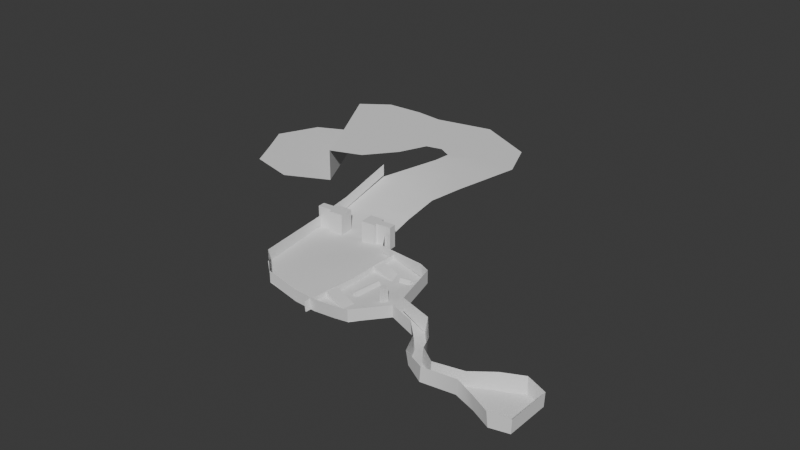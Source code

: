 # Source: to_warehouse.blend  (saved by Blender 5.0.118; exported with 4.5.12 LTS)
import bpy
from mathutils import Matrix  # noqa: F401  (used for matrix-valued properties, if any)

bpy.ops.wm.read_factory_settings(use_empty=True)
scene = bpy.context.scene
scene.name = 'Scene'

# ---- collections
col_collection = bpy.data.collections.new('Collection'); scene.collection.children.link(col_collection)

# ---- node groups
ng_smooth_by_angle = bpy.data.node_groups.new('Smooth by Angle', 'GeometryNodeTree')
_s = ng_smooth_by_angle.interface.new_socket(name='Mesh', in_out='OUTPUT', socket_type='NodeSocketGeometry')
_s = ng_smooth_by_angle.interface.new_socket(name='Mesh', in_out='INPUT', socket_type='NodeSocketGeometry')
_s = ng_smooth_by_angle.interface.new_socket(name='Angle', in_out='INPUT', socket_type='NodeSocketFloat')
_s.subtype = 'ANGLE'
_s.default_value = 0.5236
_s.min_value = 0.0
_s.max_value = 3.142
_s.description = 'Maximum face angle for smooth edges'
_s = ng_smooth_by_angle.interface.new_socket(name='Ignore Sharpness', in_out='INPUT', socket_type='NodeSocketBool')
_s.force_non_field = True
ng_smooth_by_angle.is_modifier = True
_N = ng_smooth_by_angle.nodes; _L = ng_smooth_by_angle.links
n0 = _N.new('GeometryNodeSetShadeSmooth'); n0.name = 'Set Shade Smooth'; n0.location = (120, -80)
n0.domain = 'EDGE'
n1 = _N.new('GeometryNodeSetShadeSmooth'); n1.name = 'Set Shade Smooth.001'; n1.location = (300, -80)
n2 = _N.new('NodeGroupOutput'); n2.name = 'Group Output'; n2.location = (480, -80)
n3 = _N.new('GeometryNodeInputMeshEdgeAngle'); n3.name = 'Edge Angle'; n3.location = (-440, -240)
n4 = _N.new('NodeGroupInput'); n4.name = 'Group Input'; n4.location = (-80, -80)
n5 = _N.new('GeometryNodeInputEdgeSmooth'); n5.name = 'Is Edge Smooth'; n5.location = (-260, -120)
n6 = _N.new('GeometryNodeInputShadeSmooth'); n6.name = 'Is Shade Smooth'; n6.location = (-440, -397)
n7 = _N.new('FunctionNodeCompare'); n7.name = 'Compare'; n7.location = (-260, -260)
n7.operation = 'LESS_EQUAL'
n7.inputs[6].default_value = (0.0, 0.0, 0.0, 0.0)
n7.inputs[7].default_value = (0.0, 0.0, 0.0, 0.0)
n8 = _N.new('FunctionNodeBooleanMath'); n8.name = 'Boolean Math.001'; n8.location = (-80, -260)
n9 = _N.new('NodeGroupInput'); n9.name = 'Group Input.001'; n9.location = (-440, -329)
n10 = _N.new('NodeGroupInput'); n10.name = 'Group Input.002'; n10.location = (-259, -189)
n11 = _N.new('FunctionNodeBooleanMath'); n11.name = 'Boolean Math'; n11.location = (-80, -149)
n11.operation = 'OR'
n12 = _N.new('FunctionNodeBooleanMath'); n12.name = 'Boolean Math.002'; n12.location = (-260, -380)
n12.operation = 'OR'
n13 = _N.new('NodeGroupInput'); n13.name = 'Group Input.003'; n13.location = (-440, -460)
_L.new(n3.outputs[0], n7.inputs[0])
_L.new(n1.outputs[0], n2.inputs[0])
_L.new(n9.outputs[1], n7.inputs[1])
_L.new(n7.outputs[0], n8.inputs[0])
_L.new(n4.outputs[0], n0.inputs[0])
_L.new(n0.outputs[0], n1.inputs[0])
_L.new(n8.outputs[0], n0.inputs[2])
_L.new(n10.outputs[2], n11.inputs[1])
_L.new(n5.outputs[0], n11.inputs[0])
_L.new(n11.outputs[0], n0.inputs[1])
_L.new(n13.outputs[2], n12.inputs[1])
_L.new(n6.outputs[0], n12.inputs[0])
_L.new(n12.outputs[0], n8.inputs[1])
n2.is_active_output = True

# ---- world
world_world = bpy.data.worlds.new('World'); scene.world = world_world
world_world.use_nodes = True; world_world.node_tree.nodes.clear()
_N = world_world.node_tree.nodes; _L = world_world.node_tree.links
n0 = _N.new('ShaderNodeOutputWorld'); n0.name = 'World Output'; n0.location = (200, 100)
n1 = _N.new('ShaderNodeBackground'); n1.name = 'Background'; n1.location = (-200, 100)
n1.inputs[0].default_value = (0.05088, 0.05088, 0.05088, 1.0)
_L.new(n1.outputs[0], n0.inputs[0])
n0.is_active_output = True
world_world.color = (0.05088, 0.05088, 0.05088)
world_world.sun_shadow_jitter_overblur = 0.0

# ---- meshes
me_plane = bpy.data.meshes.new('Plane')
me_plane.from_pydata([(-1.0, -1.0, 0.0), (0.2167, -1.583, 0.0), (-1.0, 1.0, 0.0), (0.2167, 1.583, 0.0), (1.296, -1.316, 0.0), (1.296, 1.316, 0.0), (-2.283, -0.6238, 0.09088), (-2.466, 0.1213, 0.09088), (-4.319, -0.8025, 0.0), (-4.213, -0.08421, 0.0), (-5.607, -0.06511, 0.0), (-5.201, 0.5085, 0.0), (-6.466, 1.486, -0.2884), (-5.79, 1.677, -0.2884), (-7.467, 2.475, -0.2884), (-7.066, 3.052, -0.2884), (-9.049, 2.874, 0.0), (-8.941, 3.569, 0.0), (-10.47, 0.9599, 0.0), (-9.814, 6.69, 0.0), (-11.51, 0.9776, -0.1646), (-10.74, 7.254, -0.1646), (-16.44, 1.254, 0.0), (-16.79, 7.388, -0.1335), (-18.34, 2.867, 0.0), (-19.2, 6.53, -0.1335), (-12.87, 1.13, -0.1876), (-15.25, 1.259, -0.1645), (-14.06, 1.223, -0.1362), (-14.95, 7.518, 0.03472), (-12.53, 7.464, 0.09716), (-13.74, 7.538, 0.1596), (-16.79, 9.191, -0.1335), (-19.2, 8.333, -0.1335), (-14.95, 9.321, -0.1335), (-18.68, 4.294, -0.05202), (-15.1, 4.417, -0.06401), (-10.14, 3.796, 0.0), (-16.63, 4.505, -0.07076), (-11.14, 3.984, -0.1646), (-12.7, 4.278, -0.2093), (-13.9, 4.347, -0.1524), (-16.79, 11.19, 0.4623), (-19.2, 10.33, 0.1744), (-14.95, 11.32, 0.4623), (-16.69, 13.55, 1.437), (-18.74, 13.46, 1.437), (-14.25, 12.7, 1.437), (-14.94, 15.6, 2.135), (-16.85, 16.37, 2.135), (-13.08, 13.81, 2.135), (-14.86, 18.26, 2.135), (-16.77, 17.51, 2.135), (-12.28, 18.25, 2.135), (-17.42, 20.02, 2.135), (-17.63, 17.98, 2.135), (-17.2, 22.73, 2.135), (-13.37, 20.88, 2.135), (-16.14, 19.14, 2.135), (-17.2, 17.74, 2.135), (-19.65, 19.54, 2.135), (-18.7, 17.72, 2.135), (-20.97, 21.92, 2.135), (-20.89, 18.59, 2.135), (-19.47, 15.87, 2.135), (-22.85, 22.12, 2.135), (-22.82, 17.44, 2.135), (-21.0, 13.94, 2.135), (-25.35, 22.0, 2.135), (-24.8, 16.44, 2.135), (-23.1, 13.17, 2.135), (-27.17, 20.69, 2.135), (-24.8, 16.44, 0.02817), (-23.1, 13.17, 0.02817), (-27.17, 20.69, 0.02817), (-20.3, 20.72, 2.135), (-23.96, 19.49, 2.135), (-25.99, 18.57, 0.02817), (-21.79, 20.22, 2.135), (-26.1, 18.77, 2.135), (-27.7, 15.03, 0.02817), (-26.0, 11.77, 0.02817), (-30.06, 19.29, 0.02817), (-28.88, 17.17, 0.02817), (-30.06, 14.3, 0.02817), (-29.15, 12.56, 0.02817), (-31.32, 16.57, 0.02817), (-30.69, 15.44, 0.02817)], [], [(0, 1, 3, 2), (3, 1, 4, 5), (0, 2, 7, 6), (6, 7, 9, 8), (8, 9, 11, 10), (10, 11, 13, 12), (12, 13, 15, 14), (14, 15, 17, 16), (16, 17, 37, 18), (18, 37, 39, 20), (22, 38, 35, 24), (29, 36, 41, 31), (31, 41, 40, 30), (27, 36, 38, 22), (20, 39, 40, 26), (23, 29, 34, 32), (25, 23, 32, 33), (29, 31, 34), (32, 34, 44, 42), (40, 41, 28, 26), (37, 17, 19), (38, 36, 29, 23), (39, 37, 19, 21), (40, 39, 21, 30), (35, 38, 23, 25), (41, 36, 27, 28), (33, 32, 42, 43), (42, 44, 47, 45), (43, 42, 45, 46), (45, 47, 50, 48), (46, 45, 48, 49), (48, 50, 53, 51), (49, 48, 51, 52), (58, 57, 56, 54), (59, 58, 54, 55), (52, 51, 58, 59), (51, 53, 57, 58), (54, 75, 60), (55, 54, 60, 61), (60, 75, 78, 63), (61, 60, 63, 64), (63, 78, 76, 66), (64, 63, 66, 67), (66, 76, 79, 69), (67, 66, 69, 70), (69, 79, 77, 72), (70, 69, 72, 73), (77, 79, 71, 74), (76, 78, 65, 68), (75, 54, 56, 62), (79, 76, 68, 71), (78, 75, 62, 65), (77, 74, 82, 83), (72, 77, 83, 80), (73, 72, 80, 81), (83, 82, 86, 87), (80, 83, 87, 84), (81, 80, 84, 85)])
me_plane.polygons.foreach_set('use_smooth', [True] * 58)
_uv = me_plane.uv_layers.new(name='UVMap')
_uv.uv.foreach_set('vector', [0.0, 0.0, 1.0, 0.0, 1.0, 1.0, 0.0, 1.0, 1.0, 1.0, 1.0, 0.0, 1.0, 0.0, 1.0, 1.0, 0.0, 0.0, 0.0, 1.0, 0.0, 1.0, 0.0, 0.0, 0.0, 0.0, 0.0, 1.0, 0.0, 1.0, 0.0, 0.0, 0.0, 0.0, 0.0, 1.0, 0.0, 1.0, 0.0, 0.0, 0.0, 0.0, 0.0, 1.0, 0.0, 1.0, 0.0, 0.0, 0.0, 0.0, 0.0, 1.0, 0.0, 1.0, 0.0, 0.0, 0.0, 0.0, 0.0, 1.0, 0.0, 1.0, 0.0, 0.0, 0.0, 0.0, 0.0, 1.0, 0.0, 0.4949, 0.0, 0.0, 0.0, 0.0, 0.0, 0.4949, 0.0, 0.4789, 0.0, 0.0, 0.0, 0.0, 0.0, 0.53, 0.0, 0.3897, 0.0, 0.0, 0.0, 1.0, 0.0, 0.5045, 0.0, 0.4859, 0.0, 0.9822, 0.0, 0.9822, 0.0, 0.4859, 0.0, 0.4969, 0.0, 1.0, 0.0, 0.0, 0.0, 0.5045, 0.0, 0.53, 0.0, 0.0, 0.0, 0.0, 0.0, 0.4789, 0.0, 0.4969, 0.0, 0.0, 0.0, 1.0, 0.0, 1.0, 0.0, 1.0, 0.0, 1.0, 0.0, 1.0, 0.0, 1.0, 0.0, 1.0, 0.0, 1.0, 0.0, 1.0, 0.0, 0.9822, 0.0, 1.0, 0.0, 1.0, 0.0, 1.0, 0.0, 1.0, 0.0, 1.0, 0.0, 0.4969, 0.0, 0.4859, 0.0, 0.0, 0.0, 0.0, 0.0, 0.4949, 0.0, 1.0, 0.0, 1.0, 0.0, 0.53, 0.0, 0.5045, 0.0, 1.0, 0.0, 1.0, 0.0, 0.4789, 0.0, 0.4949, 0.0, 1.0, 0.0, 1.0, 0.0, 0.4969, 0.0, 0.4789, 0.0, 1.0, 0.0, 1.0, 0.0, 0.3897, 0.0, 0.53, 0.0, 1.0, 0.0, 1.0, 0.0, 0.4859, 0.0, 0.5045, 0.0, 0.0, 0.0, 0.0, 0.0, 1.0, 0.0, 1.0, 0.0, 1.0, 0.0, 1.0, 0.0, 1.0, 0.0, 1.0, 0.0, 1.0, 0.0, 1.0, 0.0, 1.0, 0.0, 1.0, 0.0, 1.0, 0.0, 1.0, 0.0, 1.0, 0.0, 1.0, 0.0, 1.0, 0.0, 1.0, 0.0, 1.0, 0.0, 1.0, 0.0, 1.0, 0.0, 1.0, 0.0, 1.0, 0.0, 1.0, 0.0, 1.0, 0.0, 1.0, 0.0, 1.0, 0.0, 1.0, 0.0, 1.0, 0.0, 1.0, 0.0, 1.0, 0.0, 1.0, 0.0, 1.0, 0.0, 1.0, 0.0, 1.0, 0.0, 1.0, 0.0, 1.0, 0.0, 1.0, 0.0, 1.0, 0.0, 1.0, 0.0, 1.0, 0.0, 1.0, 0.0, 1.0, 0.0, 1.0, 0.0, 1.0, 0.0, 1.0, 0.0, 1.0, 0.0, 1.0, 0.0, 1.0, 0.0, 1.0, 0.0, 1.0, 0.0, 1.0, 0.0, 1.0, 0.0, 1.0, 0.0, 1.0, 0.0, 1.0, 0.0, 1.0, 0.0, 1.0, 0.0, 1.0, 0.0, 1.0, 0.0, 1.0, 0.0, 1.0, 0.0, 1.0, 0.0, 1.0, 0.0, 1.0, 0.0, 1.0, 0.0, 1.0, 0.0, 1.0, 0.0, 1.0, 0.0, 1.0, 0.0, 1.0, 0.0, 1.0, 0.0, 1.0, 0.0, 1.0, 0.0, 1.0, 0.0, 1.0, 0.0, 1.0, 0.0, 1.0, 0.0, 1.0, 0.0, 1.0, 0.0, 1.0, 0.0, 1.0, 0.0, 1.0, 0.0, 1.0, 0.0, 1.0, 0.0, 1.0, 0.0, 1.0, 0.0, 1.0, 0.0, 1.0, 0.0, 1.0, 0.0, 1.0, 0.0, 1.0, 0.0, 1.0, 0.0, 1.0, 0.0, 1.0, 0.0, 1.0, 0.0, 1.0, 0.0, 1.0, 0.0, 1.0, 0.0, 1.0, 0.0, 1.0, 0.0, 1.0, 0.0, 1.0, 0.0, 1.0, 0.0, 1.0, 0.0, 1.0, 0.0, 1.0, 0.0, 1.0, 0.0, 1.0, 0.0, 1.0, 0.0, 1.0, 0.0, 1.0, 0.0, 1.0, 0.0, 1.0, 0.0, 1.0, 0.0, 1.0, 0.0, 1.0, 0.0, 1.0, 0.0, 1.0, 0.0, 1.0, 0.0, 1.0, 0.0, 1.0, 0.0, 1.0, 0.0, 1.0, 0.0, 1.0, 0.0, 1.0, 0.0, 1.0, 0.0, 1.0, 0.0, 1.0])
me_plane.update()
me_plane_001 = bpy.data.meshes.new('Plane.001')
me_plane_001.from_pydata([(-1.0, -1.0, 0.0), (0.2167, -1.583, 0.0), (-1.0, 1.0, 0.0), (0.2167, 1.583, 0.0), (1.296, -1.316, 0.0), (1.296, 1.316, 0.0), (-2.283, -0.6238, 0.09088), (-2.466, 0.1213, 0.09088), (-4.319, -0.8025, 0.0), (-4.213, -0.08421, 0.0), (-5.607, -0.06511, 0.0), (-5.201, 0.5085, 0.0), (-6.466, 1.486, -0.2884), (-5.79, 1.677, -0.2884), (-7.467, 2.475, -0.2884), (-7.066, 3.052, -0.2884), (-9.006, 2.809, 0.0), (-8.961, 3.628, 0.0), (-1.115, -0.9859, 0.8506), (0.1104, -1.573, 0.8506), (-1.153, 1.185, 0.9031), (0.07164, 1.772, 0.9031), (1.333, -1.327, 0.829), (1.333, 1.322, 0.829), (-2.27, -0.5359, 0.9205), (-2.367, 0.2249, 0.9205), (-4.32, -0.7158, 0.829), (-4.2, -0.05199, 0.829), (-5.731, -0.09887, 0.829), (-5.242, 0.6516, 0.829), (-6.596, 1.536, 0.5387), (-5.835, 1.828, 0.5387), (-7.603, 2.532, 0.5387), (-7.085, 3.316, 0.5387), (-9.006, 2.809, 0.745), (-8.961, 3.628, 0.829), (-9.811, 6.719, 0.0), (-9.811, 6.719, 0.829), (-10.76, 7.285, -0.1852), (-10.76, 7.285, 0.6439), (-13.78, 7.569, -0.2028), (-13.78, 7.569, 0.6263), (-15.0, 9.33, -0.135), (-15.0, 9.33, 0.6941), (-10.5, 0.9617, 0.0), (-10.5, 0.9617, 0.745), (-11.61, 0.9617, -0.1578), (-11.61, 0.9617, 0.5872), (-13.11, 1.154, -0.4464), (-13.11, 1.154, 0.2986), (-14.55, 1.243, -0.4464), (-14.55, 1.243, 0.2986), (-16.51, 1.272, 0.0), (-16.51, 1.272, 0.745), (-18.32, 2.912, 0.0), (-18.32, 2.912, 0.745), (-19.22, 7.895, -0.1758), (-19.22, 7.895, 0.5692), (-19.19, 10.45, 0.2426), (-19.19, 10.45, 0.9876), (-18.79, 13.54, 1.498), (-18.79, 13.54, 2.243)], [], [(12, 14, 32, 30), (4, 1, 19, 22), (15, 13, 31, 33), (8, 10, 28, 26), (11, 9, 27, 29), (0, 6, 24, 18), (14, 16, 34, 32), (1, 0, 18, 19), (7, 2, 20, 25), (17, 15, 33, 35), (10, 12, 30, 28), (2, 3, 21, 20), (13, 11, 29, 31), (6, 8, 26, 24), (5, 4, 22, 23), (9, 7, 25, 27), (3, 5, 23, 21), (17, 35, 37, 36), (36, 37, 39, 38), (38, 39, 41, 40), (40, 41, 43, 42), (34, 16, 44, 45), (45, 44, 46, 47), (47, 46, 48, 49), (49, 48, 50, 51), (51, 50, 52, 53), (53, 52, 54, 55), (55, 54, 56, 57), (57, 56, 58, 59), (59, 58, 60, 61)])
me_plane_001.polygons.foreach_set('use_smooth', [True] * 30)
_uv = me_plane_001.uv_layers.new(name='UVMap')
_uv.uv.foreach_set('vector', [0.0, 0.0, 0.0, 0.0, 0.0, 0.0, 0.0, 0.0, 1.0, 0.0, 1.0, 0.0, 1.0, 0.0, 1.0, 0.0, 0.0, 1.0, 0.0, 1.0, 0.0, 1.0, 0.0, 1.0, 0.0, 0.0, 0.0, 0.0, 0.0, 0.0, 0.0, 0.0, 0.0, 1.0, 0.0, 1.0, 0.0, 1.0, 0.0, 1.0, 0.0, 0.0, 0.0, 0.0, 0.0, 0.0, 0.0, 0.0, 0.0, 0.0, 0.0, 0.0, 0.0, 0.0, 0.0, 0.0, 1.0, 0.0, 0.0, 0.0, 0.0, 0.0, 1.0, 0.0, 0.0, 1.0, 0.0, 1.0, 0.0, 1.0, 0.0, 1.0, 0.0, 1.0, 0.0, 1.0, 0.0, 1.0, 0.0, 1.0, 0.0, 0.0, 0.0, 0.0, 0.0, 0.0, 0.0, 0.0, 0.0, 1.0, 1.0, 1.0, 1.0, 1.0, 0.0, 1.0, 0.0, 1.0, 0.0, 1.0, 0.0, 1.0, 0.0, 1.0, 0.0, 0.0, 0.0, 0.0, 0.0, 0.0, 0.0, 0.0, 1.0, 1.0, 1.0, 0.0, 1.0, 0.0, 1.0, 1.0, 0.0, 1.0, 0.0, 1.0, 0.0, 1.0, 0.0, 1.0, 1.0, 1.0, 1.0, 1.0, 1.0, 1.0, 1.0, 1.0, 0.0, 1.0, 0.0, 1.0, 0.0, 1.0, 0.0, 1.0, 0.0, 1.0, 0.0, 1.0, 0.0, 1.0, 0.0, 1.0, 0.0, 1.0, 0.0, 1.0, 0.0, 1.0, 0.0, 1.0, 0.0, 1.0, 0.0, 1.0, 0.0, 1.0, 0.0, 1.0, 0.0, 0.0, 0.0, 0.0, 0.0, 0.0, 0.0, 0.0, 0.0, 0.0, 0.0, 0.0, 0.0, 0.0, 0.0, 0.0, 0.0, 0.0, 0.0, 0.0, 0.0, 0.0, 0.0, 0.0, 0.0, 0.0, 0.0, 0.0, 0.0, 0.0, 0.0, 0.0, 0.0, 0.0, 0.0, 0.0, 0.0, 0.0, 0.0, 0.0, 0.0, 0.0, 0.0, 0.0, 0.0, 0.0, 0.0, 0.0, 0.0, 0.0, 0.0, 0.0, 0.0, 0.0, 0.0, 0.0, 0.0, 0.0, 0.0, 0.0, 0.0, 0.0, 0.0, 0.0, 0.0, 0.0, 0.0, 0.0, 0.0, 0.0, 0.0, 0.0])
me_plane_001.update()
me_plane_002 = bpy.data.meshes.new('Plane.002')
me_plane_002.from_pydata([(-0.4428, -1.0, 0.004204), (1.973, -1.0, -5.083e-09), (-1.763, 0.9051, 0.009749), (0.653, 0.9054, 0.005545), (-1.416, 0.4997, 0.004204), (-0.6225, -0.000308, 0.004204), (-0.6366, -0.5003, 0.004204), (1.78, -0.5, -4.071e-09), (1.794, -2.43e-10, -4.145e-09), (1.0, 0.5, 0.0), (-0.6664, -0.5016, -0.01008), (-0.4727, -1.002, -0.01008), (1.944, -1.001, -0.01429), (0.9701, 0.4987, -0.01429), (0.6231, 0.9041, -0.008743), (-1.793, 0.9038, -0.004539), (-1.446, 0.4984, -0.01008), (-0.6524, -0.001599, -0.01008), (1.75, -0.5013, -0.01429), (1.764, -0.001291, -0.01429)], [], [(4, 9, 3, 2), (0, 1, 7, 6), (6, 7, 8, 5), (5, 8, 9, 4), (16, 15, 14, 13), (11, 10, 18, 12), (10, 17, 19, 18), (17, 16, 13, 19), (5, 17, 10, 6), (3, 14, 15, 2), (6, 10, 11, 0), (1, 12, 18, 7), (2, 15, 16, 4), (0, 11, 12, 1), (7, 18, 19, 8), (4, 16, 17, 5), (9, 13, 14, 3), (8, 19, 13, 9)])
_uv = me_plane_002.uv_layers.new(name='UVMap')
_uv.uv.foreach_set('vector', [0.0, 0.75, 1.0, 0.75, 1.0, 1.0, 0.0, 1.0, 0.0, 0.0, 1.0, 0.0, 1.0, 0.25, 0.0, 0.25, 0.0, 0.25, 1.0, 0.25, 1.0, 0.5, 0.0, 0.5, 0.0, 0.5, 1.0, 0.5, 1.0, 0.75, 0.0, 0.75, 0.0, 0.75, 0.0, 1.0, 1.0, 1.0, 1.0, 0.75, 0.0, 0.0, 0.0, 0.25, 1.0, 0.25, 1.0, 0.0, 0.0, 0.25, 0.0, 0.5, 1.0, 0.5, 1.0, 0.25, 0.0, 0.5, 0.0, 0.75, 1.0, 0.75, 1.0, 0.5, 0.0, 0.5, 0.0, 0.5, 0.0, 0.25, 0.0, 0.25, 1.0, 1.0, 1.0, 1.0, 0.0, 1.0, 0.0, 1.0, 0.0, 0.25, 0.0, 0.25, 0.0, 0.0, 0.0, 0.0, 1.0, 0.0, 1.0, 0.0, 1.0, 0.25, 1.0, 0.25, 0.0, 1.0, 0.0, 1.0, 0.0, 0.75, 0.0, 0.75, 0.0, 0.0, 0.0, 0.0, 1.0, 0.0, 1.0, 0.0, 1.0, 0.25, 1.0, 0.25, 1.0, 0.5, 1.0, 0.5, 0.0, 0.75, 0.0, 0.75, 0.0, 0.5, 0.0, 0.5, 1.0, 0.75, 1.0, 0.75, 1.0, 1.0, 1.0, 1.0, 1.0, 0.5, 1.0, 0.5, 1.0, 0.75, 1.0, 0.75])
me_plane_002.update()
me_cube = bpy.data.meshes.new('Cube')
me_cube.from_pydata([(-1.0, -1.0, -1.0), (-1.0, -1.0, 1.0), (-1.0, 1.0, -1.0), (-1.0, 1.0, 1.0), (1.0, -1.0, -1.0), (3.646, -0.9787, 3.351), (1.0, 1.0, -1.0), (3.646, 1.021, 3.351)], [], [(0, 1, 3, 2), (2, 3, 7, 6), (6, 7, 5, 4), (4, 5, 1, 0), (2, 6, 4, 0), (7, 3, 1, 5)])
_uv = me_cube.uv_layers.new(name='UVMap')
_uv.uv.foreach_set('vector', [0.375, 0.0, 0.625, 0.0, 0.625, 0.25, 0.375, 0.25, 0.375, 0.25, 0.625, 0.25, 0.625, 0.5, 0.375, 0.5, 0.375, 0.5, 0.625, 0.5, 0.625, 0.75, 0.375, 0.75, 0.375, 0.75, 0.625, 0.75, 0.625, 1.0, 0.375, 1.0, 0.125, 0.5, 0.375, 0.5, 0.375, 0.75, 0.125, 0.75, 0.625, 0.5, 0.875, 0.5, 0.875, 0.75, 0.625, 0.75])
me_cube.update()
me_cube_001 = bpy.data.meshes.new('Cube.001')
me_cube_001.from_pydata([(-1.0, -1.0, -1.0), (-1.0, -1.0, 1.0), (-1.0, 1.0, -1.0), (-1.0, 1.0, 1.0), (1.0, -1.0, -1.0), (3.032, -0.8124, 2.122), (1.0, 1.0, -1.0), (3.032, 1.188, 2.122)], [], [(0, 1, 3, 2), (2, 3, 7, 6), (6, 7, 5, 4), (4, 5, 1, 0), (2, 6, 4, 0), (7, 3, 1, 5)])
_uv = me_cube_001.uv_layers.new(name='UVMap')
_uv.uv.foreach_set('vector', [0.375, 0.0, 0.625, 0.0, 0.625, 0.25, 0.375, 0.25, 0.375, 0.25, 0.625, 0.25, 0.625, 0.5, 0.375, 0.5, 0.375, 0.5, 0.625, 0.5, 0.625, 0.75, 0.375, 0.75, 0.375, 0.75, 0.625, 0.75, 0.625, 1.0, 0.375, 1.0, 0.125, 0.5, 0.375, 0.5, 0.375, 0.75, 0.125, 0.75, 0.625, 0.5, 0.875, 0.5, 0.875, 0.75, 0.625, 0.75])
me_cube_001.update()
me_cube_002 = bpy.data.meshes.new('Cube.002')
me_cube_002.from_pydata([(-0.5977, -3.613, 0.06991), (-0.5977, 3.539, 0.06991), (0.7222, -3.576, -0.02638), (0.7222, 3.576, -0.02638), (-0.1731, -3.576, 0.9739), (-0.4669, -3.576, 0.68), (-0.4669, 3.576, 0.68), (-0.1731, 3.576, 0.9739), (0.4669, -3.576, 0.68), (0.1731, -3.576, 0.9739), (0.1731, 3.576, 0.9739), (0.4669, 3.576, 0.68)], [], [(4, 7, 6, 5), (10, 9, 8, 11), (2, 8, 9, 4, 5, 0), (0, 5, 6, 1), (10, 7, 4, 9), (1, 6, 7, 10, 11, 3), (3, 11, 8, 2)])
_uv = me_cube_002.uv_layers.new(name='UVMap')
_uv.uv.foreach_set('vector', [0.625, 0.0, 0.625, 0.2893, 0.5873, 0.25, 0.5873, 0.0, 0.6774, 0.4738, 0.6774, 0.7762, 0.5873, 0.75, 0.5873, 0.5, 0.375, 0.75, 0.5873, 0.75, 0.6774, 0.7762, 0.625, 0.9213, 0.5873, 1.0, 0.375, 1.0, 0.375, 0.0, 0.5873, 0.0, 0.5873, 0.25, 0.375, 0.25, 0.6774, 0.4738, 0.7963, 0.5, 0.7963, 0.75, 0.6774, 0.7762, 0.375, 0.25, 0.5873, 0.25, 0.625, 0.2893, 0.6774, 0.4738, 0.5873, 0.5, 0.375, 0.5, 0.375, 0.5, 0.5873, 0.5, 0.5873, 0.75, 0.375, 0.75])
me_cube_002.update()
me_cube_003 = bpy.data.meshes.new('Cube.003')
me_cube_003.from_pydata([(-0.7191, -1.479, 0.3762), (-0.7191, 1.441, 0.3762), (0.5052, -1.464, -0.1263), (0.5052, 1.456, -0.1263), (-0.03417, -1.464, 1.103), (-0.4049, -1.464, 0.9153), (-0.4049, 1.456, 0.9153), (-0.03417, 1.456, 1.103), (0.4826, -1.464, 0.6245), (0.2949, -1.464, 0.9952), (0.2949, 1.456, 0.9952), (0.4826, 1.456, 0.6245)], [], [(4, 7, 6, 5), (10, 9, 8, 11), (2, 8, 9, 4, 5, 0), (0, 5, 6, 1), (10, 7, 4, 9), (1, 6, 7, 10, 11, 3), (3, 11, 8, 2)])
_uv = me_cube_003.uv_layers.new(name='UVMap')
_uv.uv.foreach_set('vector', [0.625, 0.0, 0.625, 0.2893, 0.5873, 0.25, 0.5873, 0.0, 0.6774, 0.4738, 0.6774, 0.7762, 0.5873, 0.75, 0.5873, 0.5, 0.375, 0.75, 0.5873, 0.75, 0.6774, 0.7762, 0.625, 0.9213, 0.5873, 1.0, 0.375, 1.0, 0.375, 0.0, 0.5873, 0.0, 0.5873, 0.25, 0.375, 0.25, 0.6774, 0.4738, 0.7963, 0.5, 0.7963, 0.75, 0.6774, 0.7762, 0.375, 0.25, 0.5873, 0.25, 0.625, 0.2893, 0.6774, 0.4738, 0.5873, 0.5, 0.375, 0.5, 0.375, 0.5, 0.5873, 0.5, 0.5873, 0.75, 0.375, 0.75])
me_cube_003.update()
me_cube_004 = bpy.data.meshes.new('Cube.004')
me_cube_004.from_pydata([(-1.0, -1.0, -1.0), (-1.0, -1.0, 1.0), (-1.0, 1.0, -1.0), (-1.0, 1.0, 1.0), (1.0, -1.0, -1.0), (1.0, -1.0, 1.0), (1.0, 1.0, -1.0), (1.0, 1.0, 1.0)], [], [(0, 1, 3, 2), (2, 3, 7, 6), (6, 7, 5, 4), (4, 5, 1, 0), (2, 6, 4, 0), (7, 3, 1, 5)])
_uv = me_cube_004.uv_layers.new(name='UVMap')
_uv.uv.foreach_set('vector', [0.375, 0.0, 0.625, 0.0, 0.625, 0.25, 0.375, 0.25, 0.375, 0.25, 0.625, 0.25, 0.625, 0.5, 0.375, 0.5, 0.375, 0.5, 0.625, 0.5, 0.625, 0.75, 0.375, 0.75, 0.375, 0.75, 0.625, 0.75, 0.625, 1.0, 0.375, 1.0, 0.125, 0.5, 0.375, 0.5, 0.375, 0.75, 0.125, 0.75, 0.625, 0.5, 0.875, 0.5, 0.875, 0.75, 0.625, 0.75])
me_cube_004.update()
me_plane_003 = bpy.data.meshes.new('Plane.003')
me_plane_003.from_pydata([(-1.0, -1.0, 0.0), (1.0, -1.0, 0.0), (-1.0, 1.0, 0.0), (1.0, 1.0, 0.0), (-1.0, 0.5308, 0.0), (-1.0, -0.5308, 0.0), (1.0, -0.5308, 0.0), (1.0, 0.5308, 0.0), (-3.063, 0.5308, 0.0), (-3.063, -0.5308, 0.0), (6.102, 1.102, -2.98e-08), (4.102, 1.102, -2.98e-08), (6.102, -0.8978, -2.98e-08), (4.102, -0.8978, -2.98e-08), (6.102, -0.4285, -2.98e-08), (6.102, 0.633, -2.98e-08), (4.102, 0.633, -2.98e-08), (4.102, -0.4285, -2.98e-08), (8.164, -0.4285, -2.98e-08), (8.164, 0.633, -2.98e-08), (-1.0, -0.5308, 3.059), (-1.0, -1.0, 3.059), (1.0, -1.0, 3.059), (1.0, 0.5308, 3.059), (1.0, 1.0, 3.059), (-1.0, 1.0, 3.059), (-1.0, 0.5308, 3.059), (1.0, -0.5308, 3.059), (-3.063, 0.5308, 3.059), (-3.063, -0.5308, 3.059), (6.102, 0.633, 3.059), (6.102, 1.102, 3.059), (4.102, 1.102, 3.059), (4.102, -0.4285, 3.059), (4.102, -0.8978, 3.059), (6.102, -0.8978, 3.059), (6.102, -0.4285, 3.059), (4.102, 0.633, 3.059), (8.164, -0.4285, 3.059), (8.164, 0.633, 3.059)], [], [(4, 2, 3, 7), (0, 5, 6, 1), (5, 4, 7, 6), (5, 9, 8, 4), (14, 12, 13, 17), (10, 15, 16, 11), (15, 14, 17, 16), (15, 19, 18, 14), (26, 23, 24, 25), (21, 22, 27, 20), (20, 27, 23, 26), (20, 26, 28, 29), (36, 33, 34, 35), (31, 32, 37, 30), (30, 37, 33, 36), (30, 36, 38, 39), (10, 11, 32, 31), (6, 7, 23, 27), (5, 0, 21, 20), (17, 13, 34, 33), (18, 19, 39, 38), (0, 1, 22, 21), (13, 12, 35, 34), (19, 15, 30, 39), (7, 3, 24, 23), (12, 14, 36, 35), (8, 9, 29, 28), (14, 18, 38, 36), (3, 2, 25, 24), (9, 5, 20, 29), (2, 4, 26, 25), (11, 16, 37, 32), (4, 8, 28, 26), (16, 17, 33, 37), (15, 10, 31, 30), (1, 6, 27, 22)])
_uv = me_plane_003.uv_layers.new(name='UVMap')
_uv.uv.foreach_set('vector', [0.0, 0.6667, 0.0, 1.0, 1.0, 1.0, 1.0, 0.6667, 0.0, 0.0, 0.0, 0.3333, 1.0, 0.3333, 1.0, 0.0, 0.0, 0.3333, 0.0, 0.6667, 1.0, 0.6667, 1.0, 0.3333, 0.0, 0.3333, 0.0, 0.3333, 0.0, 0.6667, 0.0, 0.6667, 0.0, 0.6667, 0.0, 1.0, 1.0, 1.0, 1.0, 0.6667, 0.0, 0.0, 0.0, 0.3333, 1.0, 0.3333, 1.0, 0.0, 0.0, 0.3333, 0.0, 0.6667, 1.0, 0.6667, 1.0, 0.3333, 0.0, 0.3333, 0.0, 0.3333, 0.0, 0.6667, 0.0, 0.6667, 0.0, 0.6667, 1.0, 0.6667, 1.0, 1.0, 0.0, 1.0, 0.0, 0.0, 1.0, 0.0, 1.0, 0.3333, 0.0, 0.3333, 0.0, 0.3333, 1.0, 0.3333, 1.0, 0.6667, 0.0, 0.6667, 0.0, 0.3333, 0.0, 0.6667, 0.0, 0.6667, 0.0, 0.3333, 0.0, 0.6667, 1.0, 0.6667, 1.0, 1.0, 0.0, 1.0, 0.0, 0.0, 1.0, 0.0, 1.0, 0.3333, 0.0, 0.3333, 0.0, 0.3333, 1.0, 0.3333, 1.0, 0.6667, 0.0, 0.6667, 0.0, 0.3333, 0.0, 0.6667, 0.0, 0.6667, 0.0, 0.3333, 0.0, 0.0, 1.0, 0.0, 1.0, 0.0, 0.0, 0.0, 1.0, 0.3333, 1.0, 0.6667, 1.0, 0.6667, 1.0, 0.3333, 0.0, 0.3333, 0.0, 0.0, 0.0, 0.0, 0.0, 0.3333, 1.0, 0.6667, 1.0, 1.0, 1.0, 1.0, 1.0, 0.6667, 0.0, 0.6667, 0.0, 0.3333, 0.0, 0.3333, 0.0, 0.6667, 0.0, 0.0, 1.0, 0.0, 1.0, 0.0, 0.0, 0.0, 1.0, 1.0, 0.0, 1.0, 0.0, 1.0, 1.0, 1.0, 0.0, 0.3333, 0.0, 0.3333, 0.0, 0.3333, 0.0, 0.3333, 1.0, 0.6667, 1.0, 1.0, 1.0, 1.0, 1.0, 0.6667, 0.0, 1.0, 0.0, 0.6667, 0.0, 0.6667, 0.0, 1.0, 0.0, 0.6667, 0.0, 0.3333, 0.0, 0.3333, 0.0, 0.6667, 0.0, 0.6667, 0.0, 0.6667, 0.0, 0.6667, 0.0, 0.6667, 1.0, 1.0, 0.0, 1.0, 0.0, 1.0, 1.0, 1.0, 0.0, 0.3333, 0.0, 0.3333, 0.0, 0.3333, 0.0, 0.3333, 0.0, 1.0, 0.0, 0.6667, 0.0, 0.6667, 0.0, 1.0, 1.0, 0.0, 1.0, 0.3333, 1.0, 0.3333, 1.0, 0.0, 0.0, 0.6667, 0.0, 0.6667, 0.0, 0.6667, 0.0, 0.6667, 1.0, 0.3333, 1.0, 0.6667, 1.0, 0.6667, 1.0, 0.3333, 0.0, 0.3333, 0.0, 0.0, 0.0, 0.0, 0.0, 0.3333, 1.0, 0.0, 1.0, 0.3333, 1.0, 0.3333, 1.0, 0.0])
me_plane_003.update()

# ---- objects
ob_plane__col = bpy.data.objects.new('Plane -col', me_plane)
ob_plane001__colonly = bpy.data.objects.new('Plane001 -colonly', me_plane_001)
ob_hek__col = bpy.data.objects.new('hek -col', me_plane_002)
ob_ramp2__col = bpy.data.objects.new('ramp2 -col', me_cube)
ob_ramp1__col = bpy.data.objects.new('ramp1 -col', me_cube_001)
ob_cover1__col = bpy.data.objects.new('cover1 -col', me_cube_002)
ob_cover2__col = bpy.data.objects.new('cover2 -col', me_cube_003)
ob_playercover1__col = bpy.data.objects.new('playercover1 -col', me_cube_004)
ob_walls1__col = bpy.data.objects.new('walls1 -col', me_plane_003)

# ---- transforms, parenting, visibility, modifiers, constraints
ob_plane__col.location = (0.0, 0.0, 0.0)
ob_plane__col.scale = (4.079, 4.079, 4.079)
_m = ob_plane__col.modifiers.new('EdgeSplit', 'EDGE_SPLIT')
_m = ob_plane__col.modifiers.new('Smooth by Angle', 'NODES')
_m.node_group = ng_smooth_by_angle
_gi = [s.identifier for s in ng_smooth_by_angle.interface.items_tree if s.item_type == 'SOCKET' and s.in_out == 'INPUT']
_m[_gi[1]] = 0.8971  # Angle
_m.use_pin_to_last = True
_m.show_group_selector = False
ob_plane001__colonly.location = (0.0, 0.0, 0.0)
ob_plane001__colonly.scale = (4.079, 4.079, 4.079)
_m = ob_plane001__colonly.modifiers.new('EdgeSplit', 'EDGE_SPLIT')
_m = ob_plane001__colonly.modifiers.new('Smooth by Angle', 'NODES')
_m.node_group = ng_smooth_by_angle
_m.use_pin_to_last = True
_m.show_group_selector = False
ob_hek__col.location = (-53.54, 17.77, 0.0)
ob_hek__col.rotation_euler = (-0.07313, 1.426, -0.1615)
ob_hek__col.scale = (1.0, 14.43, 14.43)
ob_ramp2__col.location = (-54.06, 11.04, -1.46)
ob_ramp2__col.rotation_euler = (-0.01225, 0.6685, -0.2312)
ob_ramp2__col.scale = (1.509, 1.509, 1.509)
ob_ramp1__col.location = (-52.78, 25.56, -0.9143)
ob_ramp1__col.rotation_euler = (0.0334, 0.5868, -0.06464)
ob_ramp1__col.scale = (1.509, 1.509, 1.509)
ob_cover1__col.location = (-49.42, 17.57, -0.8622)
ob_cover1__col.rotation_euler = (-0.01406, -0.1123, -0.09009)
ob_cover2__col.location = (-44.55, 25.21, -0.7128)
ob_cover2__col.rotation_euler = (0.03685, -0.3163, -1.484)
ob_playercover1__col.location = (-42.88, 15.72, 0.0)
ob_playercover1__col.rotation_euler = (0.0, -0.0, -0.1177)
ob_playercover1__col.scale = (0.6525, 0.6525, 3.38)
ob_walls1__col.location = (-73.18, 34.79, -0.8904)
ob_walls1__col.rotation_euler = (0.0, -0.0, 0.08862)
ob_walls1__col.scale = (1.891, 1.891, 1.891)

# ---- collection membership
col_collection.objects.link(ob_plane__col)
col_collection.objects.link(ob_plane001__colonly)
col_collection.objects.link(ob_hek__col)
col_collection.objects.link(ob_ramp2__col)
col_collection.objects.link(ob_ramp1__col)
col_collection.objects.link(ob_cover1__col)
col_collection.objects.link(ob_cover2__col)
col_collection.objects.link(ob_playercover1__col)
col_collection.objects.link(ob_walls1__col)

# ---- scene / render settings (as saved in the file)
scene.frame_start = 1; scene.frame_end = 250; scene.frame_set(1)
scene.render.engine = 'BLENDER_EEVEE_NEXT'
scene.render.bake_bias = 0.0
scene.render.bake_samples = 0
scene.cycles.sampling_pattern = 'TABULATED_SOBOL'
scene.eevee.use_volume_custom_range = False
bpy.context.view_layer.update()

# ---- added for rendering (the .blend has no active camera and no usable light): camera, sun
cam_auto = bpy.data.cameras.new('AutoCamera')
cam_auto.lens = 50.0
cam_auto.sensor_width = 36.0
cam_auto.clip_end = 2707.67
ob_auto_camera = bpy.data.objects.new('AutoCamera', cam_auto)
scene.collection.objects.link(ob_auto_camera)
ob_auto_camera.location = (93.1292, -142.009, 124.967)
ob_auto_camera.rotation_euler = (1.09748, -7.21219e-08, 0.694738)
scene.camera = ob_auto_camera
light_auto_sun = bpy.data.lights.new('AutoSun', 'SUN')
light_auto_sun.energy = 3.0
light_auto_sun.angle = 0.0523599
ob_auto_sun = bpy.data.objects.new('AutoSun', light_auto_sun)
scene.collection.objects.link(ob_auto_sun)
ob_auto_sun.rotation_euler = (0.872665, 0.174533, 0.523599)
bpy.context.view_layer.update()
